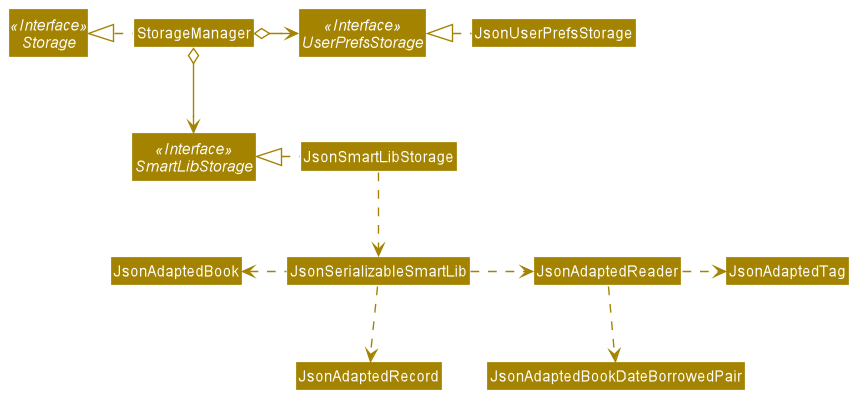

The diagram above was rendered by PlantUML. Its source (embedded in the PNG):
@startuml
!include style.puml
skinparam arrowThickness 1.1
skinparam arrowColor STORAGE_COLOR
skinparam classBackgroundColor STORAGE_COLOR

Interface Storage <<Interface>>
Interface UserPrefsStorage <<Interface>>
Interface SmartLibStorage <<Interface>>

Class StorageManager
Class JsonUserPrefsStorage
Class JsonSmartLibStorage

StorageManager .left.|> Storage
StorageManager o-right-> UserPrefsStorage
StorageManager o--> SmartLibStorage

JsonUserPrefsStorage .left.|> UserPrefsStorage
JsonSmartLibStorage .left.|> SmartLibStorage
JsonSmartLibStorage .down.> JsonSerializableSmartLib

JsonSerializableSmartLib .right.> JsonAdaptedReader
JsonAdaptedReader .right.> JsonAdaptedTag
JsonAdaptedReader .down.> JsonAdaptedBookDateBorrowedPair

JsonSerializableSmartLib .left.> JsonAdaptedBook

JsonSerializableSmartLib .down.> JsonAdaptedRecord
@enduml